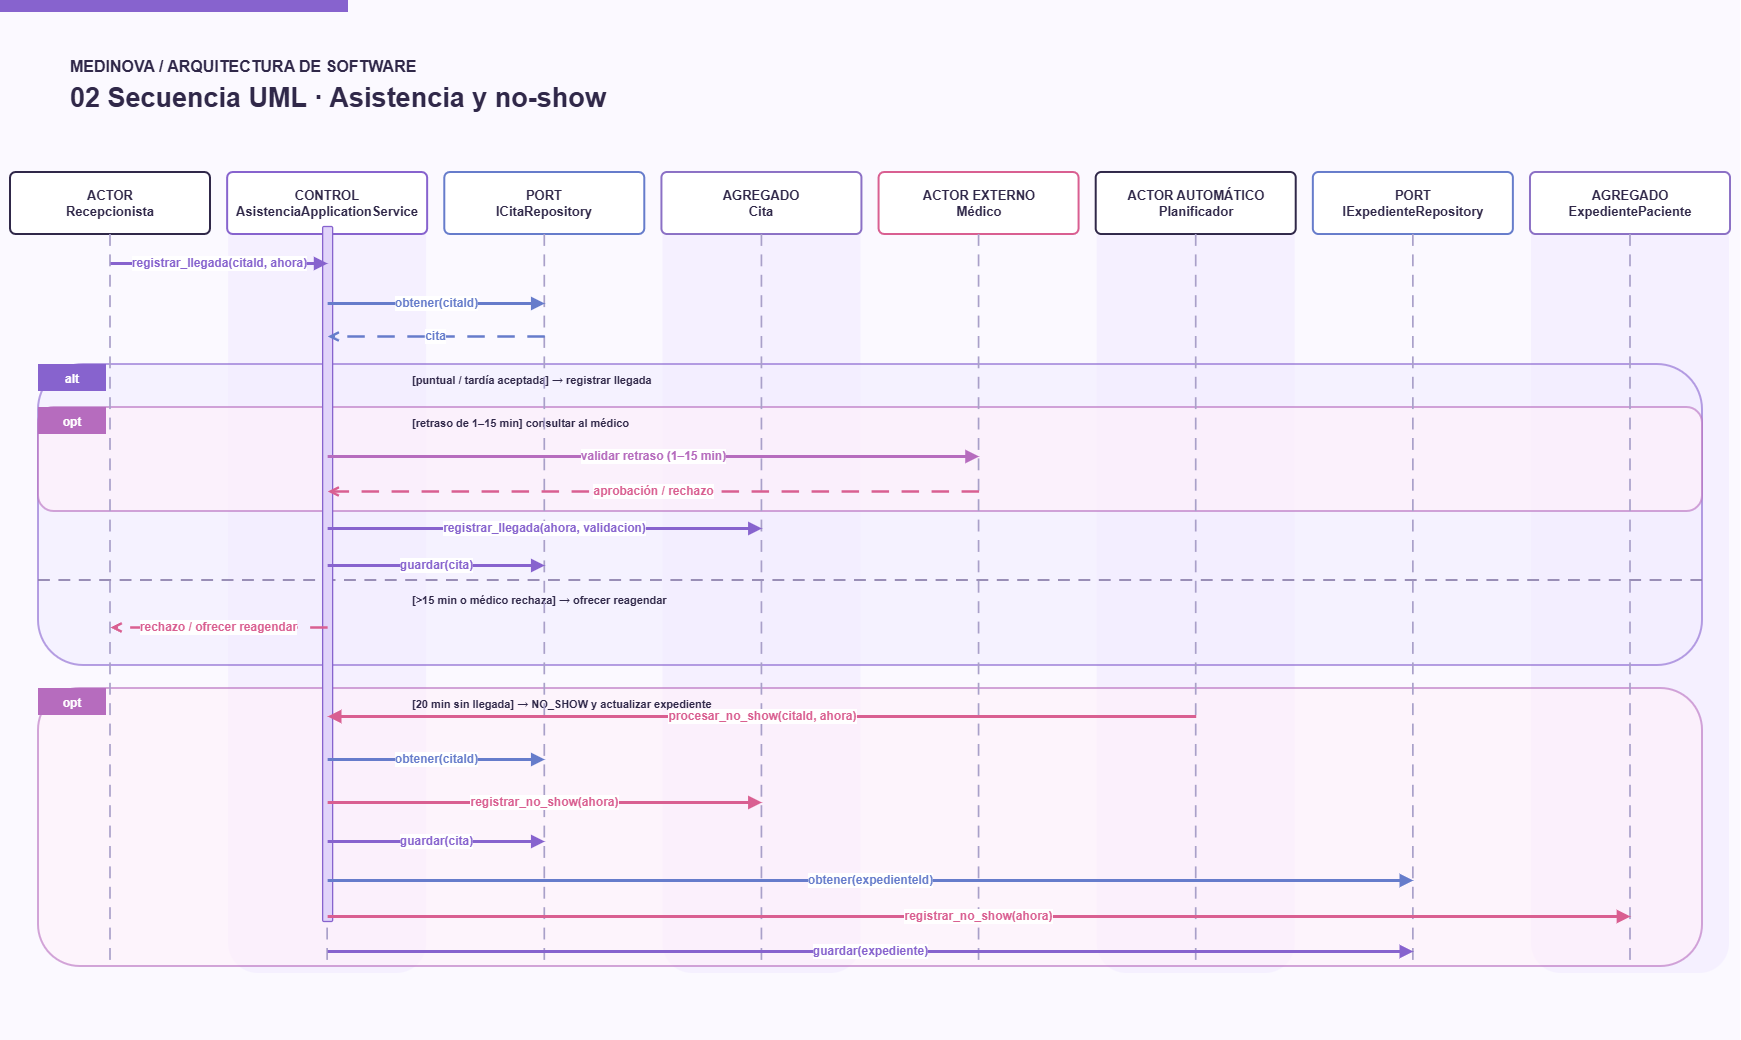

The diagram above was exported from draw.io. Its source (the exported page's mxGraphModel, read from the mxfile embedded in the PNG):
<mxGraphModel dx="1793" dy="989" grid="1" gridSize="10" guides="1" tooltips="1" connect="1" arrows="1" fold="1" page="1" pageScale="1" pageWidth="1740" pageHeight="1040" math="0" shadow="0">
  <root>
    <mxCell id="0" />
    <mxCell id="1" parent="0" />
    <mxCell id="bg" parent="1" style="fillColor=#FBF9FF;strokeColor=none;rounded=0;" value="" vertex="1">
      <mxGeometry height="1040" width="1740" as="geometry" />
    </mxCell>
    <mxCell id="tbar" parent="1" style="fillColor=#8763CE;strokeColor=none;rounded=0;" value="" vertex="1">
      <mxGeometry height="12" width="348" as="geometry" />
    </mxCell>
    <mxCell id="brand" parent="1" style="text;html=1;fillColor=none;strokeColor=none;fontColor=#302849;fontStyle=1;fontSize=16;align=left;" value="MEDINOVA / ARQUITECTURA DE SOFTWARE" vertex="1">
      <mxGeometry height="40" width="810" x="68" y="50" as="geometry" />
    </mxCell>
    <mxCell id="title" parent="1" style="text;html=1;fillColor=none;strokeColor=none;fontColor=#302849;fontStyle=1;fontSize=27;align=left;" value="02   Secuencia UML · Asistencia y no-show" vertex="1">
      <mxGeometry height="50" width="1605" x="68" y="75" as="geometry" />
    </mxCell>
    <mxCell id="lane1" parent="1" style="fillColor=#F3EDFF;strokeColor=none;opacity=70;rounded=1;" value="" vertex="1">
      <mxGeometry height="767" width="198" x="228.1428571428571" y="206" as="geometry" />
    </mxCell>
    <mxCell id="lane3" parent="1" style="fillColor=#F3EDFF;strokeColor=none;opacity=70;rounded=1;" value="" vertex="1">
      <mxGeometry height="767" width="198" x="662.4285714285714" y="206" as="geometry" />
    </mxCell>
    <mxCell id="lane5" parent="1" style="fillColor=#F3EDFF;strokeColor=none;opacity=70;rounded=1;" value="" vertex="1">
      <mxGeometry height="767" width="198" x="1096.7142857142858" y="206" as="geometry" />
    </mxCell>
    <mxCell id="lane7" parent="1" style="fillColor=#F3EDFF;strokeColor=none;opacity=70;rounded=1;" value="" vertex="1">
      <mxGeometry height="767" width="198" x="1531" y="206" as="geometry" />
    </mxCell>
    <mxCell id="frame0" parent="1" style="fillColor=#F2EDFF;strokeColor=#8763CE;strokeWidth=2;rounded=1;opacity=60;" value="" vertex="1">
      <mxGeometry height="301" width="1664" x="38" y="364" as="geometry" />
    </mxCell>
    <mxCell id="framehead0" parent="1" style="fillColor=#8763CE;strokeColor=none;fontColor=#FFFFFF;fontStyle=1;fontSize=12;align=center;" value="alt" vertex="1">
      <mxGeometry height="27" width="68" x="38" y="364" as="geometry" />
    </mxCell>
    <mxCell id="frameupper0" parent="1" style="text;html=1;fillColor=none;strokeColor=none;fontColor=#302849;fontStyle=1;fontSize=11;" value="[puntual / tardía aceptada] → registrar llegada" vertex="1">
      <mxGeometry height="27" width="1150" x="410" y="367" as="geometry" />
    </mxCell>
    <mxCell id="divider0" edge="1" parent="1" style="endArrow=none;startArrow=none;strokeColor=#897DA9;strokeWidth=1.7;dashed=1;dashPattern=7 5;">
      <mxGeometry relative="1" as="geometry">
        <mxPoint x="38" y="580" as="sourcePoint" />
        <mxPoint x="1702" y="580" as="targetPoint" />
      </mxGeometry>
    </mxCell>
    <mxCell id="framelower0" parent="1" style="text;html=1;fillColor=none;strokeColor=none;fontColor=#302849;fontStyle=1;fontSize=11;" value="[&amp;gt;15 min o médico rechaza] → ofrecer reagendar" vertex="1">
      <mxGeometry height="25" width="1150" x="410" y="587" as="geometry" />
    </mxCell>
    <mxCell id="frame1" parent="1" style="fillColor=#FFF0FA;strokeColor=#B66CBE;strokeWidth=2;rounded=1;opacity=60;" value="" vertex="1">
      <mxGeometry height="104" width="1664" x="38" y="407" as="geometry" />
    </mxCell>
    <mxCell id="framehead1" parent="1" style="fillColor=#B66CBE;strokeColor=none;fontColor=#FFFFFF;fontStyle=1;fontSize=12;align=center;" value="opt" vertex="1">
      <mxGeometry height="27" width="68" x="38" y="407" as="geometry" />
    </mxCell>
    <mxCell id="frameupper1" parent="1" style="text;html=1;fillColor=none;strokeColor=none;fontColor=#302849;fontStyle=1;fontSize=11;" value="[retraso de 1–15 min] consultar al médico" vertex="1">
      <mxGeometry height="27" width="1150" x="410" y="410" as="geometry" />
    </mxCell>
    <mxCell id="frame2" parent="1" style="fillColor=#FFF0FA;strokeColor=#B66CBE;strokeWidth=2;rounded=1;opacity=60;" value="" vertex="1">
      <mxGeometry height="278" width="1664" x="38" y="688" as="geometry" />
    </mxCell>
    <mxCell id="framehead2" parent="1" style="fillColor=#B66CBE;strokeColor=none;fontColor=#FFFFFF;fontStyle=1;fontSize=12;align=center;" value="opt" vertex="1">
      <mxGeometry height="27" width="68" x="38" y="688" as="geometry" />
    </mxCell>
    <mxCell id="frameupper2" parent="1" style="text;html=1;fillColor=none;strokeColor=none;fontColor=#302849;fontStyle=1;fontSize=11;" value="[20 min sin llegada] → NO_SHOW y actualizar expediente" vertex="1">
      <mxGeometry height="27" width="1150" x="410" y="691" as="geometry" />
    </mxCell>
    <mxCell id="participant0" parent="1" style="rounded=1;arcSize=9;fillColor=#FFFFFF;strokeColor=#302849;strokeWidth=2;html=1;whiteSpace=wrap;fontSize=13;fontStyle=1;fontColor=#302849;align=center;verticalAlign=middle;" value="ACTOR&#10;Recepcionista" vertex="1">
      <mxGeometry height="62" width="200" x="10" y="172" as="geometry" />
    </mxCell>
    <mxCell id="life0" edge="1" parent="1" style="endArrow=none;startArrow=none;strokeWidth=1.7;strokeColor=#A9A0C9;dashed=1;dashPattern=7 5;">
      <mxGeometry relative="1" as="geometry">
        <mxPoint x="110" y="234" as="sourcePoint" />
        <mxPoint x="110" y="965" as="targetPoint" />
      </mxGeometry>
    </mxCell>
    <mxCell id="participant1" parent="1" style="rounded=1;arcSize=9;fillColor=#FFFFFF;strokeColor=#8763CE;strokeWidth=2;html=1;whiteSpace=wrap;fontSize=13;fontStyle=1;fontColor=#302849;align=center;verticalAlign=middle;" value="CONTROL&#10;AsistenciaApplicationService" vertex="1">
      <mxGeometry height="62" width="200" x="227.1428571428571" y="172" as="geometry" />
    </mxCell>
    <mxCell id="life1" edge="1" parent="1" style="endArrow=none;startArrow=none;strokeWidth=1.7;strokeColor=#A9A0C9;dashed=1;dashPattern=7 5;">
      <mxGeometry relative="1" as="geometry">
        <mxPoint x="327.1428571428571" y="234" as="sourcePoint" />
        <mxPoint x="327.1428571428571" y="965" as="targetPoint" />
      </mxGeometry>
    </mxCell>
    <mxCell id="participant2" parent="1" style="rounded=1;arcSize=9;fillColor=#FFFFFF;strokeColor=#667CCB;strokeWidth=2;html=1;whiteSpace=wrap;fontSize=13;fontStyle=1;fontColor=#302849;align=center;verticalAlign=middle;" value="PORT&#10;ICitaRepository" vertex="1">
      <mxGeometry height="62" width="200" x="444.2857142857142" y="172" as="geometry" />
    </mxCell>
    <mxCell id="life2" edge="1" parent="1" style="endArrow=none;startArrow=none;strokeWidth=1.7;strokeColor=#A9A0C9;dashed=1;dashPattern=7 5;">
      <mxGeometry relative="1" as="geometry">
        <mxPoint x="544.2857142857142" y="234" as="sourcePoint" />
        <mxPoint x="544.2857142857142" y="965" as="targetPoint" />
      </mxGeometry>
    </mxCell>
    <mxCell id="participant3" parent="1" style="rounded=1;arcSize=9;fillColor=#FFFFFF;strokeColor=#8B70C5;strokeWidth=2;html=1;whiteSpace=wrap;fontSize=13;fontStyle=1;fontColor=#302849;align=center;verticalAlign=middle;" value="AGREGADO&#10;Cita" vertex="1">
      <mxGeometry height="62" width="200" x="661.4285714285714" y="172" as="geometry" />
    </mxCell>
    <mxCell id="life3" edge="1" parent="1" style="endArrow=none;startArrow=none;strokeWidth=1.7;strokeColor=#A9A0C9;dashed=1;dashPattern=7 5;">
      <mxGeometry relative="1" as="geometry">
        <mxPoint x="761.4285714285714" y="234" as="sourcePoint" />
        <mxPoint x="761.4285714285714" y="965" as="targetPoint" />
      </mxGeometry>
    </mxCell>
    <mxCell id="participant4" parent="1" style="rounded=1;arcSize=9;fillColor=#FFFFFF;strokeColor=#D95F91;strokeWidth=2;html=1;whiteSpace=wrap;fontSize=13;fontStyle=1;fontColor=#302849;align=center;verticalAlign=middle;" value="ACTOR EXTERNO&#10;Médico" vertex="1">
      <mxGeometry height="62" width="200" x="878.5714285714286" y="172" as="geometry" />
    </mxCell>
    <mxCell id="life4" edge="1" parent="1" style="endArrow=none;startArrow=none;strokeWidth=1.7;strokeColor=#A9A0C9;dashed=1;dashPattern=7 5;">
      <mxGeometry relative="1" as="geometry">
        <mxPoint x="978.5714285714286" y="234" as="sourcePoint" />
        <mxPoint x="978.5714285714286" y="965" as="targetPoint" />
      </mxGeometry>
    </mxCell>
    <mxCell id="participant5" parent="1" style="rounded=1;arcSize=9;fillColor=#FFFFFF;strokeColor=#302849;strokeWidth=2;html=1;whiteSpace=wrap;fontSize=13;fontStyle=1;fontColor=#302849;align=center;verticalAlign=middle;" value="ACTOR AUTOMÁTICO&#10;Planificador" vertex="1">
      <mxGeometry height="62" width="200" x="1095.7142857142858" y="172" as="geometry" />
    </mxCell>
    <mxCell id="life5" edge="1" parent="1" style="endArrow=none;startArrow=none;strokeWidth=1.7;strokeColor=#A9A0C9;dashed=1;dashPattern=7 5;">
      <mxGeometry relative="1" as="geometry">
        <mxPoint x="1195.7142857142858" y="234" as="sourcePoint" />
        <mxPoint x="1195.7142857142858" y="965" as="targetPoint" />
      </mxGeometry>
    </mxCell>
    <mxCell id="participant6" parent="1" style="rounded=1;arcSize=9;fillColor=#FFFFFF;strokeColor=#667CCB;strokeWidth=2;html=1;whiteSpace=wrap;fontSize=13;fontStyle=1;fontColor=#302849;align=center;verticalAlign=middle;" value="PORT&#10;IExpedienteRepository" vertex="1">
      <mxGeometry height="62" width="200" x="1312.857142857143" y="172" as="geometry" />
    </mxCell>
    <mxCell id="life6" edge="1" parent="1" style="endArrow=none;startArrow=none;strokeWidth=1.7;strokeColor=#A9A0C9;dashed=1;dashPattern=7 5;">
      <mxGeometry relative="1" as="geometry">
        <mxPoint x="1412.857142857143" y="234" as="sourcePoint" />
        <mxPoint x="1412.857142857143" y="965" as="targetPoint" />
      </mxGeometry>
    </mxCell>
    <mxCell id="participant7" parent="1" style="rounded=1;arcSize=9;fillColor=#FFFFFF;strokeColor=#8B70C5;strokeWidth=2;html=1;whiteSpace=wrap;fontSize=13;fontStyle=1;fontColor=#302849;align=center;verticalAlign=middle;" value="AGREGADO&#10;ExpedientePaciente" vertex="1">
      <mxGeometry height="62" width="200" x="1530" y="172" as="geometry" />
    </mxCell>
    <mxCell id="life7" edge="1" parent="1" style="endArrow=none;startArrow=none;strokeWidth=1.7;strokeColor=#A9A0C9;dashed=1;dashPattern=7 5;">
      <mxGeometry relative="1" as="geometry">
        <mxPoint x="1630" y="234" as="sourcePoint" />
        <mxPoint x="1630" y="965" as="targetPoint" />
      </mxGeometry>
    </mxCell>
    <mxCell id="activation" parent="1" style="fillColor=#E1D4FA;strokeColor=#8763CE;strokeWidth=1.3;rounded=1;" value="" vertex="1">
      <mxGeometry height="695" width="10" x="322.1428571428571" y="226" as="geometry" />
    </mxCell>
    <mxCell id="message-0" edge="1" parent="1" style="strokeWidth=3;strokeColor=#8763CE;endArrow=block;endFill=1;fontColor=#8763CE;fontSize=12;fontStyle=1;html=1;labelBackgroundColor=#FFFFFF;" value="registrar_llegada(citaId, ahora)">
      <mxGeometry relative="1" as="geometry">
        <mxPoint x="110" y="263" as="sourcePoint" />
        <mxPoint x="327.1428571428571" y="263" as="targetPoint" />
      </mxGeometry>
    </mxCell>
    <mxCell id="message-1" edge="1" parent="1" style="strokeWidth=3;strokeColor=#667CCB;endArrow=block;endFill=1;fontColor=#667CCB;fontSize=12;fontStyle=1;html=1;labelBackgroundColor=#FFFFFF;" value="obtener(citaId)">
      <mxGeometry relative="1" as="geometry">
        <mxPoint x="327.1428571428571" y="303" as="sourcePoint" />
        <mxPoint x="544.2857142857142" y="303" as="targetPoint" />
      </mxGeometry>
    </mxCell>
    <mxCell id="message-2" edge="1" parent="1" style="strokeWidth=2.5;strokeColor=#667CCB;endArrow=open;endFill=0;fontColor=#667CCB;fontSize=12;fontStyle=1;html=1;labelBackgroundColor=#FFFFFF;dashed=1;dashPattern=7 5;" value="cita">
      <mxGeometry relative="1" as="geometry">
        <mxPoint x="544.2857142857142" y="336" as="sourcePoint" />
        <mxPoint x="327.1428571428571" y="336" as="targetPoint" />
      </mxGeometry>
    </mxCell>
    <mxCell id="message-3" edge="1" parent="1" style="strokeWidth=3;strokeColor=#B66CBE;endArrow=block;endFill=1;fontColor=#B66CBE;fontSize=12;fontStyle=1;html=1;labelBackgroundColor=#FFFFFF;" value="validar retraso (1–15 min)">
      <mxGeometry relative="1" as="geometry">
        <mxPoint x="327.1428571428571" y="456" as="sourcePoint" />
        <mxPoint x="978.5714285714286" y="456" as="targetPoint" />
      </mxGeometry>
    </mxCell>
    <mxCell id="message-4" edge="1" parent="1" style="strokeWidth=2.5;strokeColor=#D95F91;endArrow=open;endFill=0;fontColor=#D95F91;fontSize=12;fontStyle=1;html=1;labelBackgroundColor=#FFFFFF;dashed=1;dashPattern=7 5;" value="aprobación / rechazo">
      <mxGeometry relative="1" as="geometry">
        <mxPoint x="978.5714285714286" y="491" as="sourcePoint" />
        <mxPoint x="327.1428571428571" y="491" as="targetPoint" />
      </mxGeometry>
    </mxCell>
    <mxCell id="message-5" edge="1" parent="1" style="strokeWidth=3;strokeColor=#8763CE;endArrow=block;endFill=1;fontColor=#8763CE;fontSize=12;fontStyle=1;html=1;labelBackgroundColor=#FFFFFF;" value="registrar_llegada(ahora, validacion)">
      <mxGeometry relative="1" as="geometry">
        <mxPoint x="327.1428571428571" y="528" as="sourcePoint" />
        <mxPoint x="761.4285714285714" y="528" as="targetPoint" />
      </mxGeometry>
    </mxCell>
    <mxCell id="message-6" edge="1" parent="1" style="strokeWidth=3;strokeColor=#8763CE;endArrow=block;endFill=1;fontColor=#8763CE;fontSize=12;fontStyle=1;html=1;labelBackgroundColor=#FFFFFF;" value="guardar(cita)">
      <mxGeometry relative="1" as="geometry">
        <mxPoint x="327.1428571428571" y="565" as="sourcePoint" />
        <mxPoint x="544.2857142857142" y="565" as="targetPoint" />
      </mxGeometry>
    </mxCell>
    <mxCell id="message-7" edge="1" parent="1" style="strokeWidth=2.5;strokeColor=#D95F91;endArrow=open;endFill=0;fontColor=#D95F91;fontSize=12;fontStyle=1;html=1;labelBackgroundColor=#FFFFFF;dashed=1;dashPattern=7 5;" value="rechazo / ofrecer reagendar">
      <mxGeometry relative="1" as="geometry">
        <mxPoint x="327.1428571428571" y="627" as="sourcePoint" />
        <mxPoint x="110" y="627" as="targetPoint" />
      </mxGeometry>
    </mxCell>
    <mxCell id="message-8" edge="1" parent="1" style="strokeWidth=3;strokeColor=#D95F91;endArrow=block;endFill=1;fontColor=#D95F91;fontSize=12;fontStyle=1;html=1;labelBackgroundColor=#FFFFFF;" value="procesar_no_show(citaId, ahora)">
      <mxGeometry relative="1" as="geometry">
        <mxPoint x="1195.7142857142858" y="716" as="sourcePoint" />
        <mxPoint x="327.1428571428571" y="716" as="targetPoint" />
      </mxGeometry>
    </mxCell>
    <mxCell id="message-9" edge="1" parent="1" style="strokeWidth=3;strokeColor=#667CCB;endArrow=block;endFill=1;fontColor=#667CCB;fontSize=12;fontStyle=1;html=1;labelBackgroundColor=#FFFFFF;" value="obtener(citaId)">
      <mxGeometry relative="1" as="geometry">
        <mxPoint x="327.1428571428571" y="759" as="sourcePoint" />
        <mxPoint x="544.2857142857142" y="759" as="targetPoint" />
      </mxGeometry>
    </mxCell>
    <mxCell id="message-10" edge="1" parent="1" style="strokeWidth=3;strokeColor=#D95F91;endArrow=block;endFill=1;fontColor=#D95F91;fontSize=12;fontStyle=1;html=1;labelBackgroundColor=#FFFFFF;" value="registrar_no_show(ahora)">
      <mxGeometry relative="1" as="geometry">
        <mxPoint x="327.1428571428571" y="802" as="sourcePoint" />
        <mxPoint x="761.4285714285714" y="802" as="targetPoint" />
      </mxGeometry>
    </mxCell>
    <mxCell id="message-11" edge="1" parent="1" style="strokeWidth=3;strokeColor=#8763CE;endArrow=block;endFill=1;fontColor=#8763CE;fontSize=12;fontStyle=1;html=1;labelBackgroundColor=#FFFFFF;" value="guardar(cita)">
      <mxGeometry relative="1" as="geometry">
        <mxPoint x="327.1428571428571" y="841" as="sourcePoint" />
        <mxPoint x="544.2857142857142" y="841" as="targetPoint" />
      </mxGeometry>
    </mxCell>
    <mxCell id="message-12" edge="1" parent="1" style="strokeWidth=3;strokeColor=#667CCB;endArrow=block;endFill=1;fontColor=#667CCB;fontSize=12;fontStyle=1;html=1;labelBackgroundColor=#FFFFFF;" value="obtener(expedienteId)">
      <mxGeometry relative="1" as="geometry">
        <mxPoint x="327.1428571428571" y="880" as="sourcePoint" />
        <mxPoint x="1412.857142857143" y="880" as="targetPoint" />
      </mxGeometry>
    </mxCell>
    <mxCell id="message-13" edge="1" parent="1" style="strokeWidth=3;strokeColor=#D95F91;endArrow=block;endFill=1;fontColor=#D95F91;fontSize=12;fontStyle=1;html=1;labelBackgroundColor=#FFFFFF;" value="registrar_no_show(ahora)">
      <mxGeometry relative="1" as="geometry">
        <mxPoint x="327.1428571428571" y="916" as="sourcePoint" />
        <mxPoint x="1630" y="916" as="targetPoint" />
      </mxGeometry>
    </mxCell>
    <mxCell id="message-14" edge="1" parent="1" style="strokeWidth=3;strokeColor=#8763CE;endArrow=block;endFill=1;fontColor=#8763CE;fontSize=12;fontStyle=1;html=1;labelBackgroundColor=#FFFFFF;" value="guardar(expediente)">
      <mxGeometry relative="1" as="geometry">
        <mxPoint x="327.1428571428571" y="951" as="sourcePoint" />
        <mxPoint x="1412.857142857143" y="951" as="targetPoint" />
      </mxGeometry>
    </mxCell>
  </root>
</mxGraphModel>